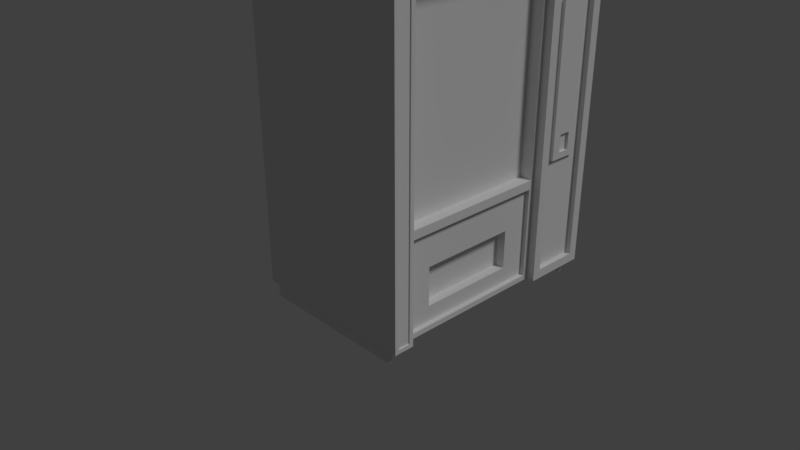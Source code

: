 # Source: maquina_expendedora.blend  (saved by Blender 2.79.0; exported with 4.5.12 LTS)
import bpy
from mathutils import Matrix  # noqa: F401  (used for matrix-valued properties, if any)

bpy.ops.wm.read_factory_settings(use_empty=True)
scene = bpy.context.scene
scene.name = 'Scene'

# ---- collections
col_collection_1 = bpy.data.collections.new('Collection 1'); scene.collection.children.link(col_collection_1)

# ---- materials (node trees are filled in below, after node groups)
mat_material_001 = bpy.data.materials.new('Material.001')
mat_material_001.alpha_threshold = 0.0
mat_material_001.use_transparent_shadow = False
mat_material_001.roughness = 0.5

# ---- material node trees

# ---- world
world_world = bpy.data.worlds.new('World'); scene.world = world_world
world_world.color = (0.05088, 0.05088, 0.05088)
world_world.use_sun_shadow = False
world_world.sun_shadow_jitter_overblur = 0.0
world_world.cycles.sampling_method = 'MANUAL'

# ---- cameras
cam_camera = bpy.data.cameras.new('Camera')
cam_camera.clip_end = 100.0
cam_camera.lens = 35.0
cam_camera.sensor_width = 32.0
cam_camera.sensor_height = 18.0
cam_camera.ortho_scale = 7.314
cam_camera.dof.focus_distance = 0.0
cam_camera.dof.aperture_fstop = 128.0

# ---- lights
light_lamp = bpy.data.lights.new('Lamp', 'SUN')
light_lamp.transmission_factor = 0.0
light_lamp.cutoff_distance = 30.0
light_lamp.angle = 0.1993
light_lamp.energy = 1.0
light_lamp.shadow_buffer_clip_start = 1.001
light_lamp.shadow_soft_size = 0.1
light_lamp.shadow_cascade_max_distance = 1000.0

# ---- meshes
me_cube = bpy.data.meshes.new('Cube')
me_cube.from_pydata([(1.949, 1.449, 0.2), (1.949, -1.449, 0.2), (0.05059, -1.449, 0.2), (0.05059, 1.449, 0.2), (2.0, 1.5, 4.5), (2.0, -1.5, 4.5), (-2.98e-07, -1.5, 4.5), (5.96e-08, 1.5, 4.5), (1.949, 1.401, 0.2), (1.949, -1.401, 0.2), (0.05059, -1.401, 0.2), (0.05059, 1.401, 0.2), (2.0, 0.7, 4.5), (2.0, -1.25, 4.5), (-1.788e-07, -1.35, 4.5), (-5.96e-08, 1.35, 4.5), (2.0, -1.187, 0.2629), (2.0, -1.5, 0.2), (2.0, 1.5, 0.2), (3.576e-07, 1.5, 0.2), (-5.96e-08, -1.5, 0.2), (2.384e-07, 1.35, 0.2), (2.0, 0.6371, 0.2629), (5.96e-08, -1.35, 0.2), (1.949, -1.401, -1.49e-08), (1.949, -1.449, 0.0), (1.949, 1.449, 0.0), (0.05059, 1.449, 0.0), (0.05059, -1.449, 0.0), (0.05059, 1.401, -1.49e-08), (1.949, 1.401, -1.49e-08), (0.05059, -1.401, -1.49e-08), (2.0, 1.5, 4.0), (2.0, -1.5, 4.0), (-2.709e-07, -1.5, 4.0), (9.351e-08, 1.5, 4.0), (-1.517e-07, -1.35, 4.0), (-2.57e-08, 1.35, 4.0), (2.0, 0.6561, 3.956), (2.0, -1.206, 3.956), (2.1, -1.299, 0.2487), (2.1, -1.451, 0.2487), (2.1, 1.388, 4.0), (2.1, 1.388, 4.388), (2.1, -1.451, 4.0), (2.1, -1.451, 4.451), (2.1, -1.181, 4.431), (2.1, 1.388, 0.3122), (2.1, 0.8122, 0.3122), (2.1, 0.6305, 4.431), (2.1, 0.6305, 4.069), (2.1, -1.181, 4.069), (2.1, 0.8122, 4.388), (2.1, -1.299, 4.451), (2.1, 0.8122, 4.0), (2.1, -1.299, 4.0), (2.067, 0.6305, 4.431), (2.067, -1.181, 4.431), (2.067, 0.6305, 4.069), (2.067, -1.181, 4.069), (2.1, 1.5, 4.0), (2.1, 1.5, 4.5), (2.1, 1.5, 0.2), (2.1, 0.7, 0.2), (2.1, 0.7, 4.5), (2.1, 0.7, 4.0), (2.036, 1.281, 3.423), (2.036, 0.9189, 3.423), (2.036, 1.388, 4.388), (2.036, 1.281, 1.641), (2.036, 0.9189, 1.641), (2.036, 0.8122, 4.388), (2.1, -1.25, 0.2), (2.1, -1.5, 0.2), (2.1, -1.5, 4.0), (2.1, -1.5, 4.5), (2.1, -1.25, 4.5), (2.1, -1.25, 4.0), (2.085, -1.299, 4.0), (2.085, -1.451, 4.0), (2.085, -1.299, 0.2487), (2.085, -1.451, 0.2487), (2.085, -1.451, 4.451), (2.085, -1.299, 4.451), (2.036, 1.388, 4.0), (2.036, 0.8122, 4.0), (2.036, 1.388, 0.3122), (2.036, 0.8122, 0.3122), (2.076, 1.281, 3.423), (2.076, 0.9189, 3.423), (2.076, 1.173, 1.717), (2.076, 1.027, 1.717), (-8.326e-09, -1.35, 1.422), (1.535e-07, 1.35, 1.422), (2.0, 0.6371, 1.359), (2.0, -1.187, 1.359), (2.0, 1.5, 1.422), (2.0, -1.5, 1.422), (-1.275e-07, -1.5, 1.422), (2.727e-07, 1.5, 1.422), (2.1, 0.7, 1.422), (2.1, -1.25, 1.422), (2.1, 1.5, 1.422), (2.1, -1.5, 1.422), (2.1, 0.8122, 1.498), (2.1, 1.388, 1.498), (2.036, 0.8122, 1.498), (2.036, 1.388, 1.498), (2.1, -1.299, 1.455), (2.1, -1.451, 1.455), (2.085, -1.299, 1.455), (2.085, -1.451, 1.455), (2.036, 0.9189, 2.214), (2.036, 1.281, 2.214), (2.076, 1.027, 1.928), (2.076, 1.173, 1.928), (2.0, 0.7, 0.2), (2.0, -1.25, 0.2), (2.0, 0.6561, 1.466), (2.0, -1.206, 1.466), (1.947, 0.3244, 0.4612), (1.947, -0.8744, 0.4612), (1.947, 0.3244, 0.9316), (1.947, -0.8744, 0.9316), (2.0, 0.7, 4.0), (2.0, -1.25, 4.0), (2.0, 0.7, 1.422), (2.0, -1.25, 1.422), (1.849, 0.6561, 3.956), (1.849, -1.206, 3.956), (1.849, 0.6561, 1.466), (1.849, -1.206, 1.466), (1.947, 0.6371, 0.2629), (1.947, -1.187, 0.2629), (1.947, 0.6371, 1.359), (1.947, -1.187, 1.359), (1.831, 0.3244, 0.4612), (1.831, -0.8744, 0.4612), (1.831, 0.3244, 0.9316), (1.831, -0.8744, 0.9316), (2.076, 1.281, 1.641), (2.076, 0.9189, 1.641), (2.076, 0.9189, 2.214), (2.076, 1.281, 2.214), (2.042, 1.173, 1.717), (2.042, 1.027, 1.717), (2.042, 1.027, 1.928), (2.042, 1.173, 1.928)], [], [(0, 8, 30, 26), (13, 14, 6, 5), (12, 13, 76, 64), (33, 5, 6, 34), (37, 15, 7, 35), (96, 18, 19, 99), (34, 6, 14, 36), (36, 14, 15, 37), (17, 117, 72, 73), (125, 124, 65, 77), (4, 7, 15, 12), (12, 15, 14, 13), (8, 11, 29, 30), (116, 117, 23, 21), (1, 9, 117, 17), (0, 3, 19, 18), (2, 1, 17, 20), (3, 11, 21, 19), (8, 0, 18, 116), (10, 2, 20, 23), (11, 8, 116, 21), (9, 10, 23, 117), (24, 25, 28, 31), (26, 30, 29, 27), (1, 2, 28, 25), (9, 1, 25, 24), (10, 9, 24, 31), (2, 10, 31, 28), (11, 3, 27, 29), (3, 0, 26, 27), (118, 38, 128, 130), (97, 17, 73, 103), (92, 36, 37, 93), (98, 34, 36, 92), (4, 32, 35, 7), (93, 37, 35, 99), (97, 33, 34, 98), (127, 125, 77, 101), (53, 45, 82, 83), (43, 52, 71, 68), (46, 51, 59, 57), (105, 42, 84, 107), (109, 41, 81, 111), (5, 33, 74, 75), (13, 5, 75, 76), (126, 116, 63, 100), (116, 18, 62, 63), (32, 4, 61, 60), (96, 32, 60, 102), (4, 12, 64, 61), (46, 49, 64, 76), (49, 50, 65, 64), (51, 46, 76, 77), (50, 51, 77, 65), (58, 56, 57, 59), (49, 46, 57, 56), (51, 50, 58, 59), (50, 49, 56, 58), (43, 42, 60, 61), (47, 48, 63, 62), (52, 43, 61, 64), (104, 54, 65, 100), (105, 47, 62, 102), (54, 52, 64, 65), (84, 68, 71, 85), (112, 70, 141, 142), (42, 43, 68, 84), (52, 54, 85, 71), (104, 48, 87, 106), (48, 47, 86, 87), (40, 41, 73, 72), (44, 45, 75, 74), (45, 53, 76, 75), (108, 40, 72, 101), (109, 44, 74, 103), (53, 55, 77, 76), (78, 83, 82, 79), (110, 78, 79, 111), (41, 40, 80, 81), (55, 53, 83, 78), (108, 55, 78, 110), (45, 44, 79, 82), (67, 66, 84, 85), (69, 70, 87, 86), (112, 67, 85, 106), (113, 69, 86, 107), (143, 88, 89, 142), (66, 67, 89, 88), (113, 66, 88, 143), (70, 69, 140, 141), (69, 113, 143, 140), (90, 115, 147, 144), (66, 113, 107, 84), (70, 112, 106, 87), (40, 108, 110, 80), (80, 110, 111, 81), (41, 109, 103, 73), (55, 108, 101, 77), (54, 104, 106, 85), (67, 112, 142, 89), (42, 105, 102, 60), (48, 104, 100, 63), (18, 96, 102, 62), (124, 126, 100, 65), (44, 109, 111, 79), (47, 105, 107, 86), (117, 127, 101, 72), (17, 97, 98, 20), (21, 93, 99, 19), (20, 98, 92, 23), (23, 92, 93, 21), (33, 97, 103, 74), (95, 16, 133, 135), (32, 96, 99, 35), (22, 16, 117, 116), (94, 22, 116, 126), (16, 95, 127, 117), (95, 94, 126, 127), (122, 123, 139, 138), (16, 22, 132, 133), (94, 95, 135, 134), (22, 94, 134, 132), (39, 38, 124, 125), (38, 118, 126, 124), (119, 39, 125, 127), (118, 119, 127, 126), (130, 128, 129, 131), (39, 119, 131, 129), (38, 39, 129, 128), (119, 118, 130, 131), (120, 121, 133, 132), (122, 120, 132, 134), (121, 123, 135, 133), (123, 122, 134, 135), (136, 138, 139, 137), (120, 122, 138, 136), (123, 121, 137, 139), (121, 120, 136, 137), (90, 91, 141, 140), (91, 114, 142, 141), (115, 90, 140, 143), (114, 115, 143, 142), (144, 147, 146, 145), (91, 90, 144, 145), (115, 114, 146, 147), (114, 91, 145, 146)])
_uv = me_cube.uv_layers.new(name='UVBake')
_uv.uv.foreach_set('vector', [0.8402, 0.8678, 0.845, 0.8678, 0.845, 0.8879, 0.8402, 0.8879, 0.6187, 0.4654, 0.4191, 0.4553, 0.4191, 0.4403, 0.6187, 0.4403, 0.6187, 0.6609, 0.6187, 0.4654, 0.6286, 0.4654, 0.6286, 0.6609, 0.2026, 0.8214, 0.2026, 0.8716, 0.002994, 0.8716, 0.002994, 0.8214, 0.5927, 0.05316, 0.5927, 0.003009, 0.6077, 0.003009, 0.6077, 0.05316, 0.8132, 0.3118, 0.8132, 0.4343, 0.6137, 0.4343, 0.6137, 0.3118, 0.3083, 0.05316, 0.3083, 0.003009, 0.3233, 0.003009, 0.3233, 0.05316, 0.3233, 0.05316, 0.3233, 0.003009, 0.5927, 0.003009, 0.5927, 0.05316, 0.3797, 0.8525, 0.3797, 0.8274, 0.3897, 0.8274, 0.3897, 0.8525, 0.8924, 0.628, 0.8924, 0.8235, 0.8825, 0.8235, 0.8825, 0.628, 0.6187, 0.7412, 0.4191, 0.7412, 0.4191, 0.7261, 0.6187, 0.6609, 0.6187, 0.6609, 0.4191, 0.7261, 0.4191, 0.4553, 0.6187, 0.4654, 0.9317, 0.8272, 0.9317, 0.6368, 0.9517, 0.6368, 0.9517, 0.8272, 0.6346, 0.6609, 0.6346, 0.4654, 0.8342, 0.4553, 0.8342, 0.7261, 0.6397, 0.4454, 0.6397, 0.4503, 0.6346, 0.4654, 0.6346, 0.4403, 0.6397, 0.7361, 0.8291, 0.7361, 0.8342, 0.7412, 0.6346, 0.7412, 0.8291, 0.4454, 0.6397, 0.4454, 0.6346, 0.4403, 0.8342, 0.4403, 0.8291, 0.7361, 0.8291, 0.7312, 0.8342, 0.7261, 0.8342, 0.7412, 0.6397, 0.7312, 0.6397, 0.7361, 0.6346, 0.7412, 0.6346, 0.6609, 0.8291, 0.4503, 0.8291, 0.4454, 0.8342, 0.4403, 0.8342, 0.4553, 0.8291, 0.7312, 0.6397, 0.7312, 0.6346, 0.6609, 0.8342, 0.7261, 0.6397, 0.4503, 0.8291, 0.4503, 0.8342, 0.4553, 0.6346, 0.4654, 0.9828, 0.003009, 0.9877, 0.003009, 0.9877, 0.1935, 0.9828, 0.1935, 0.9828, 0.1995, 0.9877, 0.1995, 0.9877, 0.3899, 0.9828, 0.3899, 0.9517, 0.4403, 0.9517, 0.6307, 0.9317, 0.6307, 0.9317, 0.4403, 0.3797, 0.8585, 0.3846, 0.8585, 0.3846, 0.8786, 0.3797, 0.8786, 0.942, 0.1935, 0.942, 0.003009, 0.962, 0.003009, 0.962, 0.1935, 0.3684, 0.8546, 0.3733, 0.8546, 0.3733, 0.8747, 0.3684, 0.8747, 0.4006, 0.8898, 0.3957, 0.8898, 0.3957, 0.8698, 0.4006, 0.8698, 0.942, 0.3899, 0.942, 0.1995, 0.962, 0.1995, 0.962, 0.3899, 0.9086, 0.2528, 0.9086, 0.003009, 0.9237, 0.003009, 0.9237, 0.2528, 0.2026, 0.5628, 0.2026, 0.4403, 0.2125, 0.4403, 0.2125, 0.5628, 0.3233, 0.3118, 0.3233, 0.05316, 0.5927, 0.05316, 0.5927, 0.3118, 0.3083, 0.3118, 0.3083, 0.05316, 0.3233, 0.05316, 0.3233, 0.3118, 0.8132, 0.003009, 0.8132, 0.05316, 0.6137, 0.05316, 0.6137, 0.003009, 0.5927, 0.3118, 0.5927, 0.05316, 0.6077, 0.05316, 0.6077, 0.3118, 0.2026, 0.5628, 0.2026, 0.8214, 0.002994, 0.8214, 0.002994, 0.5628, 0.8926, 0.2616, 0.8926, 0.003009, 0.9026, 0.003009, 0.9026, 0.2616, 0.8567, 0.4178, 0.8567, 0.4331, 0.8553, 0.4331, 0.8553, 0.4178, 0.3407, 0.8274, 0.3407, 0.8852, 0.3344, 0.8852, 0.3344, 0.8274, 0.3624, 0.8546, 0.3624, 0.8909, 0.3591, 0.8909, 0.3591, 0.8546, 0.9297, 0.2929, 0.9297, 0.0419, 0.936, 0.0419, 0.936, 0.2929, 0.9754, 0.124, 0.9754, 0.003009, 0.9769, 0.003009, 0.9769, 0.124, 0.2026, 0.8716, 0.2026, 0.8214, 0.2125, 0.8214, 0.2125, 0.8716, 0.6187, 0.4654, 0.6187, 0.4403, 0.6286, 0.4403, 0.6286, 0.4654, 0.9134, 0.6989, 0.9134, 0.8214, 0.9034, 0.8214, 0.9034, 0.6989, 0.2606, 0.9077, 0.2606, 0.8274, 0.2706, 0.8274, 0.2706, 0.9077, 0.8132, 0.05316, 0.8132, 0.003009, 0.8232, 0.003009, 0.8232, 0.05316, 0.8132, 0.3118, 0.8132, 0.05316, 0.8232, 0.05316, 0.8232, 0.3118, 0.6187, 0.7412, 0.6187, 0.6609, 0.6286, 0.6609, 0.6286, 0.7412, 0.2705, 0.009975, 0.08975, 0.009975, 0.08282, 0.003009, 0.2774, 0.003009, 0.08975, 0.009975, 0.08975, 0.04619, 0.08282, 0.05316, 0.08282, 0.003009, 0.2705, 0.04619, 0.2705, 0.009975, 0.2774, 0.003009, 0.2774, 0.05316, 0.08975, 0.04619, 0.2705, 0.04619, 0.2774, 0.05316, 0.08282, 0.05316, 0.8974, 0.6219, 0.8614, 0.6219, 0.8614, 0.4403, 0.8974, 0.4403, 0.997, 0.1907, 0.997, 0.3723, 0.9937, 0.3723, 0.9937, 0.1907, 0.997, 0.003009, 0.997, 0.1847, 0.9937, 0.1847, 0.9937, 0.003009, 0.8825, 0.8658, 0.8825, 0.8296, 0.8858, 0.8296, 0.8858, 0.8658, 0.01419, 0.01426, 0.01419, 0.05316, 0.002994, 0.05316, 0.002993, 0.003009, 0.01419, 0.423, 0.07162, 0.423, 0.08282, 0.4343, 0.002994, 0.4343, 0.07162, 0.01426, 0.01419, 0.01426, 0.002993, 0.003009, 0.08282, 0.003009, 0.07162, 0.3041, 0.07162, 0.05316, 0.08282, 0.05316, 0.08282, 0.3118, 0.01419, 0.3041, 0.01419, 0.423, 0.002994, 0.4343, 0.002994, 0.3118, 0.07162, 0.05316, 0.07162, 0.01426, 0.08282, 0.003009, 0.08282, 0.05316, 0.8866, 0.3729, 0.8866, 0.4118, 0.8292, 0.4118, 0.8292, 0.3729, 0.994, 0.758, 0.994, 0.8155, 0.99, 0.8155, 0.99, 0.758, 0.9297, 0.0419, 0.9297, 0.003009, 0.936, 0.003009, 0.936, 0.0419, 0.9257, 0.4403, 0.9257, 0.4792, 0.9194, 0.4792, 0.9194, 0.4403, 0.9257, 0.7301, 0.9257, 0.8491, 0.9194, 0.8491, 0.9194, 0.7301, 0.3531, 0.8274, 0.3531, 0.8852, 0.3467, 0.8852, 0.3467, 0.8274, 0.2823, 0.4294, 0.2975, 0.4294, 0.3023, 0.4343, 0.2774, 0.4343, 0.2975, 0.05316, 0.2975, 0.007898, 0.3023, 0.003009, 0.3023, 0.05316, 0.2975, 0.007898, 0.2823, 0.007898, 0.2774, 0.003009, 0.3023, 0.003009, 0.2823, 0.3084, 0.2823, 0.4294, 0.2774, 0.4343, 0.2774, 0.3118, 0.2975, 0.3084, 0.2975, 0.05316, 0.3023, 0.05316, 0.3023, 0.3118, 0.2823, 0.007898, 0.2823, 0.05316, 0.2774, 0.05316, 0.2774, 0.003009, 0.8554, 0.8165, 0.8554, 0.8618, 0.8402, 0.8618, 0.8402, 0.8165, 0.8554, 0.5613, 0.8554, 0.8165, 0.8402, 0.8165, 0.8402, 0.5613, 0.8493, 0.4178, 0.8493, 0.4331, 0.8479, 0.4331, 0.8479, 0.4178, 0.968, 0.04827, 0.968, 0.003009, 0.9694, 0.003009, 0.9694, 0.04827, 0.968, 0.3035, 0.968, 0.04827, 0.9694, 0.04827, 0.9694, 0.3035, 0.9754, 0.4245, 0.9754, 0.3792, 0.9769, 0.3792, 0.9769, 0.4245, 0.8398, 0.315, 0.876, 0.315, 0.8866, 0.3729, 0.8292, 0.3729, 0.876, 0.1363, 0.8398, 0.1363, 0.8292, 0.003009, 0.8866, 0.003009, 0.8398, 0.1937, 0.8398, 0.315, 0.8292, 0.3729, 0.8292, 0.1219, 0.876, 0.1937, 0.876, 0.1363, 0.8866, 0.003009, 0.8866, 0.1219, 0.7792, 0.8685, 0.7792, 0.7472, 0.8153, 0.7472, 0.8153, 0.8685, 0.3957, 0.8638, 0.3957, 0.8274, 0.3996, 0.8274, 0.3996, 0.8638, 0.994, 0.4977, 0.994, 0.619, 0.99, 0.619, 0.99, 0.4977, 0.4056, 0.8638, 0.4056, 0.8274, 0.4096, 0.8274, 0.4096, 0.8638, 0.994, 0.4403, 0.994, 0.4977, 0.99, 0.4977, 0.99, 0.4403, 0.8544, 0.8678, 0.8544, 0.889, 0.851, 0.889, 0.851, 0.8678, 0.876, 0.315, 0.876, 0.1937, 0.8866, 0.1219, 0.8866, 0.3729, 0.8398, 0.1363, 0.8398, 0.1937, 0.8292, 0.1219, 0.8292, 0.003009, 0.968, 0.4245, 0.968, 0.3035, 0.9694, 0.3035, 0.9694, 0.4245, 0.8554, 0.4403, 0.8554, 0.5613, 0.8402, 0.5613, 0.8402, 0.4403, 0.2975, 0.4294, 0.2975, 0.3084, 0.3023, 0.3118, 0.3023, 0.4343, 0.2823, 0.05316, 0.2823, 0.3084, 0.2774, 0.3118, 0.2774, 0.05316, 0.9257, 0.4792, 0.9257, 0.7301, 0.9194, 0.7301, 0.9194, 0.4792, 0.994, 0.6368, 0.994, 0.758, 0.99, 0.758, 0.99, 0.6368, 0.01419, 0.05316, 0.01419, 0.3041, 0.002994, 0.3118, 0.002994, 0.05316, 0.07162, 0.423, 0.07162, 0.3041, 0.08282, 0.3118, 0.08282, 0.4343, 0.8132, 0.4343, 0.8132, 0.3118, 0.8232, 0.3118, 0.8232, 0.4343, 0.9134, 0.4403, 0.9134, 0.6989, 0.9034, 0.6989, 0.9034, 0.4403, 0.9754, 0.3792, 0.9754, 0.124, 0.9769, 0.124, 0.9769, 0.3792, 0.9297, 0.4118, 0.9297, 0.2929, 0.936, 0.2929, 0.936, 0.4118, 0.8926, 0.3841, 0.8926, 0.2616, 0.9026, 0.2616, 0.9026, 0.3841, 0.2026, 0.4403, 0.2026, 0.5628, 0.002994, 0.5628, 0.002993, 0.4403, 0.5927, 0.4343, 0.5927, 0.3118, 0.6077, 0.3118, 0.6077, 0.4343, 0.3083, 0.4343, 0.3083, 0.3118, 0.3233, 0.3118, 0.3233, 0.4343, 0.3233, 0.4343, 0.3233, 0.3118, 0.5927, 0.3118, 0.5927, 0.4343, 0.2026, 0.8214, 0.2026, 0.5628, 0.2125, 0.5628, 0.2125, 0.8214, 0.2766, 0.9373, 0.2766, 0.8274, 0.2819, 0.8274, 0.2819, 0.9373, 0.8132, 0.05316, 0.8132, 0.3118, 0.6137, 0.3118, 0.6137, 0.05316, 0.2248, 0.8151, 0.4068, 0.8151, 0.4131, 0.8214, 0.2185, 0.8214, 0.2248, 0.7052, 0.2248, 0.8151, 0.2185, 0.8214, 0.2185, 0.6989, 0.4068, 0.8151, 0.4068, 0.7052, 0.4131, 0.6989, 0.4131, 0.8214, 0.4068, 0.7052, 0.2248, 0.7052, 0.2185, 0.6989, 0.4131, 0.6989, 0.8329, 0.7472, 0.8329, 0.8674, 0.8213, 0.8674, 0.8213, 0.7472, 0.9841, 0.6368, 0.9841, 0.8197, 0.9787, 0.8197, 0.9787, 0.6368, 0.9841, 0.4403, 0.9841, 0.6233, 0.9787, 0.6233, 0.9787, 0.4403, 0.2879, 0.9373, 0.2879, 0.8274, 0.2932, 0.8274, 0.2932, 0.9373, 0.4087, 0.4447, 0.2229, 0.4447, 0.2185, 0.4403, 0.4131, 0.4403, 0.2229, 0.4447, 0.2229, 0.6945, 0.2185, 0.6989, 0.2185, 0.4403, 0.4087, 0.6945, 0.4087, 0.4447, 0.4131, 0.4403, 0.4131, 0.6989, 0.2229, 0.6945, 0.4087, 0.6945, 0.4131, 0.6989, 0.2185, 0.6989, 0.6049, 0.7472, 0.6049, 0.997, 0.4191, 0.997, 0.4191, 0.7472, 0.8765, 0.628, 0.8765, 0.8777, 0.8614, 0.8777, 0.8614, 0.628, 0.9728, 0.6368, 0.9728, 0.8235, 0.9577, 0.8235, 0.9577, 0.6368, 0.9577, 0.6271, 0.9577, 0.4403, 0.9728, 0.4403, 0.9728, 0.6271, 0.7005, 0.8988, 0.7005, 0.7786, 0.7202, 0.7472, 0.7202, 0.9302, 0.6535, 0.8988, 0.7005, 0.8988, 0.7202, 0.9302, 0.6109, 0.9302, 0.7005, 0.7786, 0.6535, 0.7786, 0.6109, 0.7472, 0.7202, 0.7472, 0.6535, 0.7786, 0.6535, 0.8988, 0.6109, 0.9302, 0.6109, 0.7472, 0.7732, 0.8674, 0.7262, 0.8674, 0.7262, 0.7472, 0.7732, 0.7472, 0.2992, 0.8746, 0.2992, 0.8274, 0.3108, 0.8274, 0.3108, 0.8746, 0.3284, 0.8274, 0.3284, 0.8746, 0.3168, 0.8746, 0.3168, 0.8274, 0.9202, 0.2588, 0.9202, 0.379, 0.9086, 0.379, 0.9086, 0.2588, 0.2293, 0.8773, 0.2439, 0.8773, 0.2547, 0.8849, 0.2185, 0.8849, 0.2439, 0.8773, 0.2439, 0.8561, 0.2547, 0.8274, 0.2547, 0.8849, 0.2293, 0.8561, 0.2293, 0.8773, 0.2185, 0.8849, 0.2185, 0.8274, 0.2439, 0.8561, 0.2293, 0.8561, 0.2185, 0.8274, 0.2547, 0.8274, 0.3591, 0.8486, 0.3591, 0.8274, 0.3737, 0.8274, 0.3737, 0.8486, 0.8419, 0.4178, 0.8419, 0.4325, 0.8385, 0.4325, 0.8385, 0.4178, 0.8325, 0.4178, 0.8325, 0.4325, 0.8292, 0.4325, 0.8292, 0.4178, 0.4099, 0.8698, 0.4099, 0.891, 0.4065, 0.891, 0.4065, 0.8698])
me_cube.materials.append(mat_material_001)
me_cube.use_remesh_preserve_volume = False
me_cube.use_remesh_preserve_attributes = False
me_cube.use_mirror_vertex_groups = False
me_cube.update()

# ---- objects
ob_cube = bpy.data.objects.new('Cube', me_cube)
ob_lamp = bpy.data.objects.new('Lamp', light_lamp)
ob_camera = bpy.data.objects.new('Camera', cam_camera)

# ---- transforms, parenting, visibility, modifiers, constraints
ob_cube.location = (0.0, 0.0, 0.0)
ob_cube.lock_rotations_4d = False
ob_cube.empty_display_type = 'ARROWS'
ob_cube.lineart.crease_threshold = 0.0
ob_lamp.location = (4.076, 1.005, 5.904)
ob_lamp.rotation_euler = (0.6503, 0.05522, 1.866)
ob_lamp.lock_rotations_4d = False
ob_lamp.empty_display_type = 'ARROWS'
ob_lamp.color = (0.0, 0.0, 0.0, 0.0)
ob_lamp.lineart.crease_threshold = 0.0
ob_camera.location = (7.481, -6.508, 5.344)
ob_camera.rotation_euler = (1.109, 0.0, 0.8149)
ob_camera.lock_rotations_4d = False
ob_camera.empty_display_type = 'ARROWS'
ob_camera.color = (0.0, 0.0, 0.0, 0.0)
ob_camera.display_type = 'WIRE'
ob_camera.lineart.crease_threshold = 0.0

# ---- collection membership
col_collection_1.objects.link(ob_cube)
col_collection_1.objects.link(ob_lamp)
col_collection_1.objects.link(ob_camera)

# ---- scene / render settings (as saved in the file)
scene.camera = ob_camera
scene.frame_start = 1; scene.frame_end = 250; scene.frame_set(1)
scene.render.engine = 'BLENDER_EEVEE_NEXT'
scene.render.resolution_percentage = 50
scene.render.dither_intensity = 0.0
scene.cycles.use_denoising = False
scene.cycles.samples = 128
scene.cycles.sampling_pattern = 'TABULATED_SOBOL'
scene.cycles.use_adaptive_sampling = False
scene.cycles.use_light_tree = False
scene.cycles.blur_glossy = 0.0
scene.cycles.sample_clamp_indirect = 0.0
scene.view_settings.view_transform = 'Standard'
bpy.context.view_layer.update()
